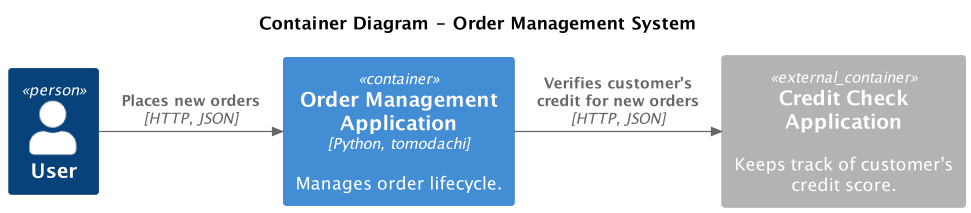

The diagram above was rendered by PlantUML. Its source (embedded in the PNG):
@startuml
!include ./container/containers.puml

skinparam dpi 120

title Container Diagram - Order Management System

Person(user, "User")

orderAppContainer()
creditCheckAppContainer()

Rel_R(user, orderApp, "Places new orders", "HTTP, JSON")
Rel_R(orderApp, creditCheckApp, "Verifies customer's credit for new orders", "HTTP, JSON")

@enduml